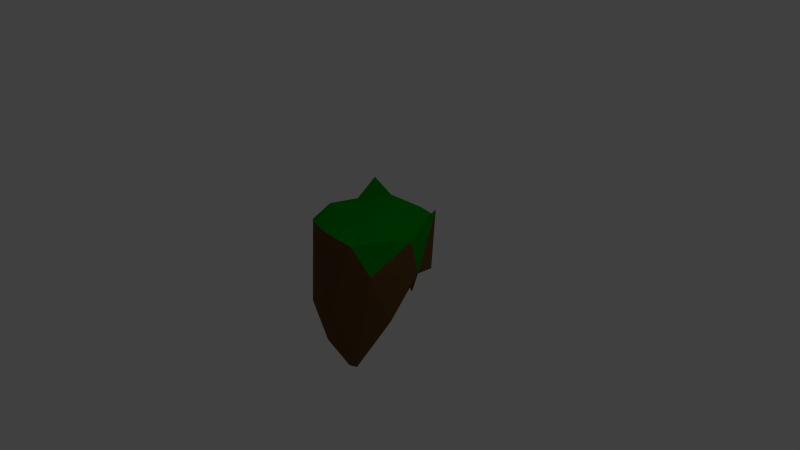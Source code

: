 # Source: floatingisland_1.blend  (saved by Blender 2.73.0; exported with 4.5.12 LTS)
import bpy
from mathutils import Matrix  # noqa: F401  (used for matrix-valued properties, if any)

bpy.ops.wm.read_factory_settings(use_empty=True)
scene = bpy.context.scene
scene.name = 'Scene'

# ---- collections
col_collection_1 = bpy.data.collections.new('Collection 1'); scene.collection.children.link(col_collection_1)

# ---- materials (node trees are filled in below, after node groups)
mat_grass_002 = bpy.data.materials.new('Grass.002')
mat_grass_002.alpha_threshold = 0.0
mat_grass_002.use_transparent_shadow = False
mat_grass_002.diffuse_color = (0.0, 0.2668, 0.001785, 1.0)
mat_grass_002.roughness = 0.5
mat_grass_002.specular_intensity = 0.0
mat_grass_002.line_color = (0.0, 0.0, 0.0, 1.0)
mat_dirt_002 = bpy.data.materials.new('dirt.002')
mat_dirt_002.alpha_threshold = 0.0
mat_dirt_002.use_transparent_shadow = False
mat_dirt_002.diffuse_color = (0.1424, 0.07257, 0.02475, 1.0)
mat_dirt_002.roughness = 0.5
mat_dirt_002.specular_intensity = 0.0
mat_dirt_002.line_color = (0.0, 0.0, 0.0, 1.0)

# ---- material node trees

# ---- world
world_world = bpy.data.worlds.new('World'); scene.world = world_world
world_world.color = (0.05088, 0.05088, 0.05088)
world_world.use_sun_shadow = False
world_world.sun_shadow_jitter_overblur = 0.0
world_world.cycles.sampling_method = 'MANUAL'
world_world.cycles.sample_map_resolution = 256

# ---- cameras
cam_camera = bpy.data.cameras.new('Camera')
cam_camera.clip_end = 100.0
cam_camera.lens = 35.0
cam_camera.sensor_width = 32.0
cam_camera.sensor_height = 18.0
cam_camera.ortho_scale = 7.314
cam_camera.dof.focus_distance = 0.0
cam_camera.dof.aperture_fstop = 128.0

# ---- lights
light_lamp = bpy.data.lights.new('Lamp', 'POINT')
light_lamp.transmission_factor = 0.0
light_lamp.cutoff_distance = 30.0
light_lamp.energy = 100.0
light_lamp.shadow_buffer_clip_start = 1.001
light_lamp.shadow_soft_size = 0.1
light_lamp.shadow_maximum_resolution = 0.006
light_lamp.use_absolute_resolution = True
light_lamp.cycles.use_multiple_importance_sampling = False

# ---- meshes
me_icosphere_009 = bpy.data.meshes.new('Icosphere.009')
me_icosphere_009.from_pydata([(1.419e-09, -4.967e-09, -0.03285), (0.7236, -0.5257, -1.234), (-0.2764, -0.8506, -1.536), (-0.8944, -4.967e-09, -0.5115), (-0.2764, 0.8506, -0.2563), (0.7236, 0.5257, -0.6926), (0.2764, -0.8506, 0.5666), (-0.7236, -0.5257, 0.5666), (-0.7236, 0.5257, 0.5666), (0.2764, 0.8506, 0.5666), (0.8944, -4.967e-09, 0.5666), (1.419e-09, -4.967e-09, 0.662), (-0.1625, -0.5, -1.036), (0.4253, -0.309, -1.876), (0.2629, -0.809, 0.1236), (0.8506, -4.967e-09, -1.552), (0.4253, 0.309, -0.006156), (-0.5257, -4.967e-09, -0.7859), (-0.6882, -0.5, -1.188), (-0.1625, 0.5, 0.507), (-0.6882, 0.5, -0.6355), (0.2629, 0.809, -0.05288), (0.9511, -0.309, -0.439), (0.9511, 0.309, 0.1501), (1.419e-09, -1.0, 0.4653), (0.5878, -0.809, -0.6444), (-0.9511, -0.309, 0.8782), (-0.5878, -0.809, -0.4475), (-0.5878, 0.809, 0.5125), (-0.9511, 0.309, -1.167), (0.5878, 0.809, 0.6364), (1.419e-09, 1.0, 0.9159), (0.6882, -0.5, 0.6451), (-0.2629, -0.809, 0.6451), (-0.8506, -4.967e-09, 0.6451), (-0.2629, 0.809, 0.6451), (0.6882, 0.5, 0.6451), (0.1625, -0.5, 0.637), (0.5257, -4.967e-09, 0.637), (-0.4253, -0.309, 0.637), (-0.4253, 0.309, 0.637), (0.1625, 0.5, 0.637)], [], [(0, 13, 12), (1, 13, 15), (0, 12, 17), (0, 17, 19), (0, 19, 16), (1, 15, 22), (2, 14, 24), (3, 18, 26), (4, 20, 28), (5, 21, 30), (1, 22, 25), (2, 24, 27), (3, 26, 29), (4, 28, 31), (5, 30, 23), (6, 32, 37), (7, 33, 39), (8, 34, 40), (9, 35, 41), (10, 36, 38), (12, 14, 2), (12, 13, 14), (13, 1, 14), (15, 16, 5), (15, 13, 16), (13, 0, 16), (17, 18, 3), (17, 12, 18), (12, 2, 18), (19, 20, 4), (19, 17, 20), (17, 3, 20), (16, 21, 5), (16, 19, 21), (19, 4, 21), (22, 23, 10), (22, 15, 23), (15, 5, 23), (24, 25, 6), (24, 14, 25), (14, 1, 25), (26, 27, 7), (26, 18, 27), (18, 2, 27), (28, 29, 8), (28, 20, 29), (20, 3, 29), (30, 31, 9), (30, 21, 31), (21, 4, 31), (25, 32, 6), (25, 22, 32), (22, 10, 32), (27, 33, 7), (27, 24, 33), (24, 6, 33), (29, 34, 8), (29, 26, 34), (26, 7, 34), (31, 35, 9), (31, 28, 35), (28, 8, 35), (23, 36, 10), (23, 30, 36), (30, 9, 36), (37, 38, 11), (37, 32, 38), (32, 10, 38), (39, 37, 11), (39, 33, 37), (33, 6, 37), (40, 39, 11), (40, 34, 39), (34, 7, 39), (41, 40, 11), (41, 35, 40), (35, 8, 40), (38, 41, 11), (38, 36, 41), (36, 9, 41)])
me_icosphere_009.polygons.foreach_set('material_index', [1, 1, 1, 1, 1, 1, 1, 1, 1, 1, 1, 1, 1, 0, 1, 0, 0, 0, 0, 0, 1, 1, 1, 1, 1, 1, 1, 1, 1, 1, 1, 1, 1, 1, 1, 1, 1, 1, 1, 1, 1, 0, 1, 1, 1, 1, 1, 0, 0, 1, 1, 1, 1, 0, 0, 0, 1, 1, 0, 0, 0, 0, 0, 0, 0, 0, 0, 0, 0, 0, 0, 0, 0, 0, 0, 0, 0, 0, 0, 0])
me_icosphere_009.materials.append(mat_grass_002)
me_icosphere_009.materials.append(mat_dirt_002)
me_icosphere_009.use_remesh_preserve_volume = False
me_icosphere_009.use_remesh_preserve_attributes = False
me_icosphere_009.use_mirror_vertex_groups = False
me_icosphere_009.update()

# ---- objects
ob_lamp = bpy.data.objects.new('Lamp', light_lamp)
ob_camera = bpy.data.objects.new('Camera', cam_camera)
ob_icosphere_008 = bpy.data.objects.new('Icosphere.008', me_icosphere_009)

# ---- transforms, parenting, visibility, modifiers, constraints
ob_lamp.location = (4.076, 1.005, 5.904)
ob_lamp.rotation_euler = (0.6503, 0.05522, 1.866)
ob_lamp.lock_rotations_4d = False
ob_lamp.empty_display_type = 'ARROWS'
ob_lamp.color = (0.0, 0.0, 0.0, 0.0)
ob_lamp.lineart.crease_threshold = 0.0
ob_camera.location = (7.481, -6.508, 5.344)
ob_camera.rotation_euler = (1.109, 0.01082, 0.8149)
ob_camera.lock_rotations_4d = False
ob_camera.empty_display_type = 'ARROWS'
ob_camera.color = (0.0, 0.0, 0.0, 0.0)
ob_camera.display_type = 'WIRE'
ob_camera.lineart.crease_threshold = 0.0
ob_icosphere_008.location = (0.0, 0.0, 0.0)
ob_icosphere_008.rotation_euler = (0.0, -0.0, -13.65)
ob_icosphere_008.scale = (0.8278, 0.8278, 0.8278)
ob_icosphere_008.lineart.crease_threshold = 0.0

# ---- collection membership
col_collection_1.objects.link(ob_lamp)
col_collection_1.objects.link(ob_camera)
col_collection_1.objects.link(ob_icosphere_008)

# ---- scene / render settings (as saved in the file)
scene.camera = ob_camera
scene.frame_start = 1; scene.frame_end = 250; scene.frame_set(1)
scene.render.engine = 'BLENDER_EEVEE_NEXT'
scene.render.resolution_percentage = 50
scene.render.dither_intensity = 0.0
scene.cycles.use_denoising = False
scene.cycles.samples = 10
scene.cycles.sampling_pattern = 'TABULATED_SOBOL'
scene.cycles.light_sampling_threshold = 0.0
scene.cycles.use_adaptive_sampling = False
scene.cycles.use_light_tree = False
scene.cycles.blur_glossy = 0.0
scene.cycles.pixel_filter_type = 'GAUSSIAN'
scene.cycles.sample_clamp_indirect = 0.0
scene.view_settings.view_transform = 'Standard'
bpy.context.view_layer.update()
